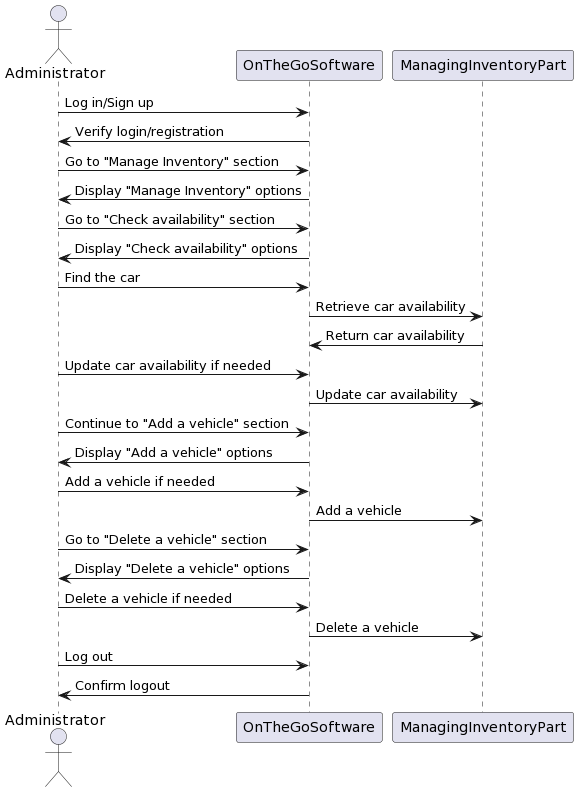

The diagram above was rendered by PlantUML. Its source (embedded in the PNG):
@startuml
actor Administrator
participant OnTheGoSoftware
participant ManagingInventoryPart

Administrator -> OnTheGoSoftware: Log in/Sign up
OnTheGoSoftware -> Administrator: Verify login/registration
Administrator -> OnTheGoSoftware: Go to "Manage Inventory" section
OnTheGoSoftware -> Administrator: Display "Manage Inventory" options
Administrator -> OnTheGoSoftware: Go to "Check availability" section
OnTheGoSoftware -> Administrator: Display "Check availability" options
Administrator -> OnTheGoSoftware: Find the car
OnTheGoSoftware ->ManagingInventoryPart: Retrieve car availability
ManagingInventoryPart -> OnTheGoSoftware: Return car availability
Administrator -> OnTheGoSoftware: Update car availability if needed
OnTheGoSoftware -> ManagingInventoryPart: Update car availability
Administrator -> OnTheGoSoftware: Continue to "Add a vehicle" section
OnTheGoSoftware -> Administrator: Display "Add a vehicle" options
Administrator -> OnTheGoSoftware: Add a vehicle if needed
OnTheGoSoftware -> ManagingInventoryPart: Add a vehicle
Administrator -> OnTheGoSoftware: Go to "Delete a vehicle" section
OnTheGoSoftware -> Administrator: Display "Delete a vehicle" options
Administrator ->OnTheGoSoftware: Delete a vehicle if needed
OnTheGoSoftware -> ManagingInventoryPart: Delete a vehicle
Administrator -> OnTheGoSoftware: Log out
OnTheGoSoftware -> Administrator: Confirm logout
@enduml